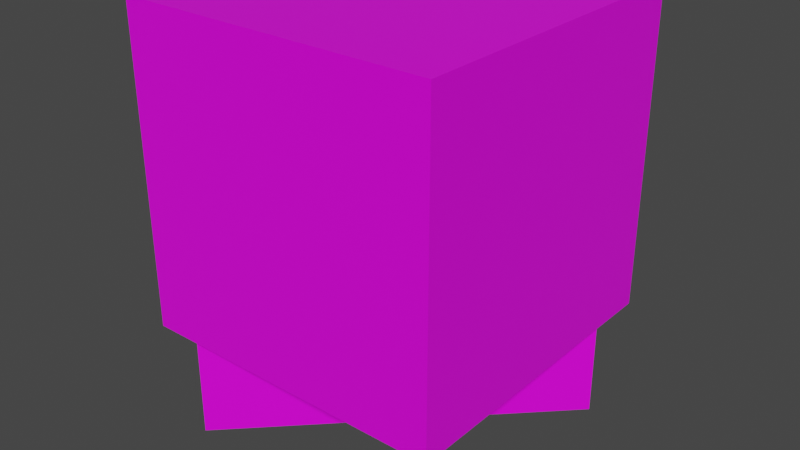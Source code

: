# Source: Kszaczek.blend  (saved by Blender 2.83.19; exported with 4.5.12 LTS)
import bpy
from mathutils import Matrix  # noqa: F401  (used for matrix-valued properties, if any)

bpy.ops.wm.read_factory_settings(use_empty=True)
scene = bpy.context.scene
scene.name = 'Scene'

# ---- collections
col_collection = bpy.data.collections.new('Collection'); scene.collection.children.link(col_collection)

# ---- images (referenced by path relative to the original .blend; pixels are not part of the script)
import os
ASSET_DIR = os.environ.get("B2B_ASSET_DIR", "")  # directory of the original .blend (textures are referenced by path, not embedded)
HERE = os.path.dirname(os.path.abspath(__file__))  # packed textures are extracted next to this script under _unpacked/

def load_image(name, relpath, width, height, colorspace="sRGB"):
    """Load a texture the original file referenced (path relative to the .blend, or extracted next to this script)."""
    p = next((c for c in (os.path.join(HERE, relpath), os.path.join(ASSET_DIR, relpath)) if relpath and os.path.exists(c)), "")
    if p:
        img = bpy.data.images.load(p, check_existing=True)
        img.name = name
    else:  # same state as the original file: an image datablock whose file is absent (Cycles renders it pink)
        img = bpy.data.images.new(name, width, height)
        img.source = "FILE"
        img.filepath = "//" + (relpath or name)
    img.colorspace_settings.name = colorspace
    return img
img_kszaczek_png_002 = load_image('kszaczek.png.002', 'kszaczek.png', 1024, 1024, 'sRGB')

# ---- materials (node trees are filled in below, after node groups)
mat_material = bpy.data.materials.new('Material')
mat_material.alpha_threshold = 0.0
mat_material.use_transparent_shadow = False
mat_material.line_color = (0.0, 0.0, 0.0, 1.0)

# ---- material node trees
mat_material.use_nodes = True; mat_material.node_tree.nodes.clear()
_N = mat_material.node_tree.nodes; _L = mat_material.node_tree.links
n0 = _N.new('ShaderNodeOutputMaterial'); n0.name = 'Material Output'; n0.location = (300, 300)
n1 = _N.new('ShaderNodeBsdfPrincipled'); n1.name = 'Principled BSDF'; n1.location = (10, 300)
n1.distribution = 'GGX'
n1.subsurface_method = 'BURLEY'
n1.inputs[2].default_value = 0.4
n1.inputs[3].default_value = 1.45
n1.inputs[27].default_value = (0.0, 0.0, 0.0, 1.0)
n1.inputs[28].default_value = 1.0
n2 = _N.new('ShaderNodeTexImage'); n2.name = 'Image Texture'; n2.location = (-383, 187)
n2.image = img_kszaczek_png_002
_L.new(n1.outputs[0], n0.inputs[0])
_L.new(n2.outputs[0], n1.inputs[0])
_L.new(n2.outputs[1], n1.inputs[4])
n0.is_active_output = True

# ---- world
world_world = bpy.data.worlds.new('World'); scene.world = world_world
world_world.use_nodes = True; world_world.node_tree.nodes.clear()
_N = world_world.node_tree.nodes; _L = world_world.node_tree.links
n0 = _N.new('ShaderNodeOutputWorld'); n0.name = 'World Output'; n0.location = (300, 300)
n1 = _N.new('ShaderNodeBackground'); n1.name = 'Background'; n1.location = (10, 300)
n1.inputs[0].default_value = (0.05088, 0.05088, 0.05088, 1.0)
_L.new(n1.outputs[0], n0.inputs[0])
n0.is_active_output = True
world_world.color = (0.05088, 0.05088, 0.05088)
world_world.use_sun_shadow = False
world_world.sun_shadow_jitter_overblur = 0.0

# ---- meshes
me_cube = bpy.data.meshes.new('Cube')
me_cube.from_pydata([(0.4601, 0.4601, 0.4601), (0.4601, 0.4601, -0.4601), (0.4601, -0.4601, 0.4601), (0.4601, -0.4601, -0.4601), (-0.4601, 0.4601, 0.4601), (-0.4601, 0.4601, -0.4601), (-0.4601, -0.4601, 0.4601), (-0.4601, -0.4601, -0.4601), (0.3513, -0.3513, 0.3513), (0.3513, -0.3513, -0.3513), (-0.3513, -0.3513, 0.3513), (-0.3513, -0.3513, -0.3513), (0.3513, 0.3513, 0.3513), (0.3513, 0.3513, -0.3513), (-0.3513, 0.3513, 0.3513), (-0.3513, 0.3513, -0.3513), (0.3991, 0.3991, 0.3987), (0.3991, -0.3991, 0.3987), (-0.3991, 0.3991, 0.3987), (-0.3991, -0.3991, 0.3987), (0.3991, 0.3991, -0.8218), (0.3991, -0.3991, -0.8218), (-0.3991, 0.3991, -0.8218), (-0.3991, -0.3991, -0.8218)], [], [(0, 2, 6, 4), (3, 7, 6, 2), (7, 5, 4, 6), (5, 7, 3, 1), (1, 3, 2, 0), (5, 1, 0, 4), (8, 12, 14, 10), (11, 10, 14, 15), (15, 14, 12, 13), (13, 9, 11, 15), (9, 8, 10, 11), (13, 12, 8, 9), (17, 18, 22, 21), (16, 19, 23, 20)])
_uv = me_cube.uv_layers.new(name='UVMap')
_uv.uv.foreach_set('vector', [0.6182, 0.3695, 0.6182, 0.004868, 0.9828, 0.004868, 0.9828, 0.3695, 0.6182, 0.004868, 0.9828, 0.004868, 0.9828, 0.3695, 0.6182, 0.3695, 0.9828, 0.004868, 0.9828, 0.3695, 0.6182, 0.3695, 0.6182, 0.004868, 0.9828, 0.004868, 0.9828, 0.3695, 0.6182, 0.3695, 0.6182, 0.004868, 0.6182, 0.004868, 0.9828, 0.004868, 0.9828, 0.3695, 0.6182, 0.3695, 0.9828, 0.004868, 0.9828, 0.3695, 0.6182, 0.3695, 0.6182, 0.004868, 0.5948, 0.001218, 0.9914, 0.001218, 0.9914, 0.3978, 0.5948, 0.3978, 0.5948, 0.3978, 0.5948, 0.001218, 0.9914, 0.001218, 0.9914, 0.3978, 0.5948, 0.3978, 0.5948, 0.001218, 0.9914, 0.001218, 0.9914, 0.3978, 0.9914, 0.001218, 0.9914, 0.3978, 0.5948, 0.3978, 0.5948, 0.001218, 0.5948, 0.3978, 0.5948, 0.001218, 0.9914, 0.001218, 0.9914, 0.3978, 0.5948, 0.3978, 0.5948, 0.001218, 0.9914, 0.001218, 0.9914, 0.3978, 0.4948, 0.9185, 0.07836, 0.9185, 0.07836, 0.4683, 0.4948, 0.4683, 0.4948, 0.9185, 0.07836, 0.9185, 0.07836, 0.4683, 0.4948, 0.4683])
me_cube.materials.append(mat_material)
me_cube.use_remesh_preserve_volume = False
me_cube.use_remesh_preserve_attributes = False
me_cube.use_mirror_vertex_groups = False
me_cube.update()

# ---- objects
ob_cube = bpy.data.objects.new('Cube', me_cube)

# ---- transforms, parenting, visibility, modifiers, constraints
ob_cube.location = (0.0, 0.0, 0.0)
ob_cube.lock_rotations_4d = False
ob_cube.empty_display_type = 'ARROWS'
ob_cube.lineart.crease_threshold = 0.0

# ---- collection membership
col_collection.objects.link(ob_cube)

# ---- scene / render settings (as saved in the file)
scene.frame_start = 1; scene.frame_end = 250; scene.frame_set(1)
scene.render.engine = 'BLENDER_EEVEE_NEXT'
scene.cycles.use_denoising = False
scene.cycles.samples = 128
scene.cycles.sampling_pattern = 'TABULATED_SOBOL'
scene.cycles.use_adaptive_sampling = False
scene.cycles.use_light_tree = False
scene.view_settings.view_transform = 'Filmic'
bpy.context.view_layer.update()

# ---- added for rendering (the .blend has no active camera and no usable light): camera, sun
cam_auto = bpy.data.cameras.new('AutoCamera')
cam_auto.lens = 50.0
cam_auto.sensor_width = 36.0
cam_auto.clip_end = 1000.0
ob_auto_camera = bpy.data.objects.new('AutoCamera', cam_auto)
scene.collection.objects.link(ob_auto_camera)
ob_auto_camera.location = (1.6901, -2.02812, 1.17124)
ob_auto_camera.rotation_euler = (1.09748, -7.21219e-08, 0.694738)
scene.camera = ob_auto_camera
light_auto_sun = bpy.data.lights.new('AutoSun', 'SUN')
light_auto_sun.energy = 3.0
light_auto_sun.angle = 0.0523599
ob_auto_sun = bpy.data.objects.new('AutoSun', light_auto_sun)
scene.collection.objects.link(ob_auto_sun)
ob_auto_sun.rotation_euler = (0.872665, 0.174533, 0.523599)
bpy.context.view_layer.update()
